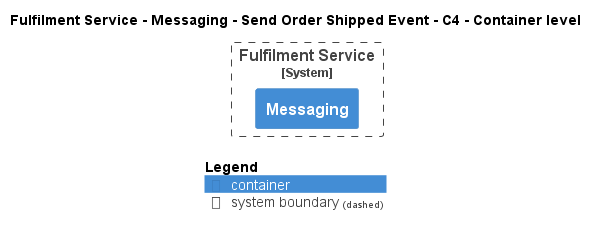

The diagram above was rendered by PlantUML. Its source (embedded in the PNG):
@startuml
!pragma layout smetana
!include ..\..\..\..\..\..\..\.c4s\C4_Container.puml

AddElementTag("c4interflow:lifecycle:new", $bgColor=green, $fontColor=#ffffff, $borderColor=green, $shadowing="False")
AddElementTag("c4interflow:lifecycle:changed", $bgColor=orange, $fontColor=#ffffff, $borderColor=orange, $shadowing="False")
AddElementTag("c4interflow:lifecycle:removed", $bgColor=red, $fontColor=#ffffff, $borderColor=red, $shadowing="False")

AddRelTag("c4interflow:lifecycle:new", $textColor=green, $lineColor=green)
AddRelTag("c4interflow:lifecycle:changed", $textColor=orange, $lineColor=orange)
AddRelTag("c4interflow:lifecycle:removed", $textColor=red, $lineColor=red)

SHOW_PERSON_PORTRAIT()
LAYOUT_TOP_DOWN()

skinparam linetype polyline

title Fulfilment Service - Messaging - Send Order Shipped Event - C4 - Container level


System_Boundary(ECommercePlatform.SoftwareSystems.FulfilmentService, "Fulfilment Service") {
    Container(ECommercePlatform.SoftwareSystems.FulfilmentService.Containers.Messaging, "Messaging", "", "")
}



SHOW_LEGEND()
@enduml